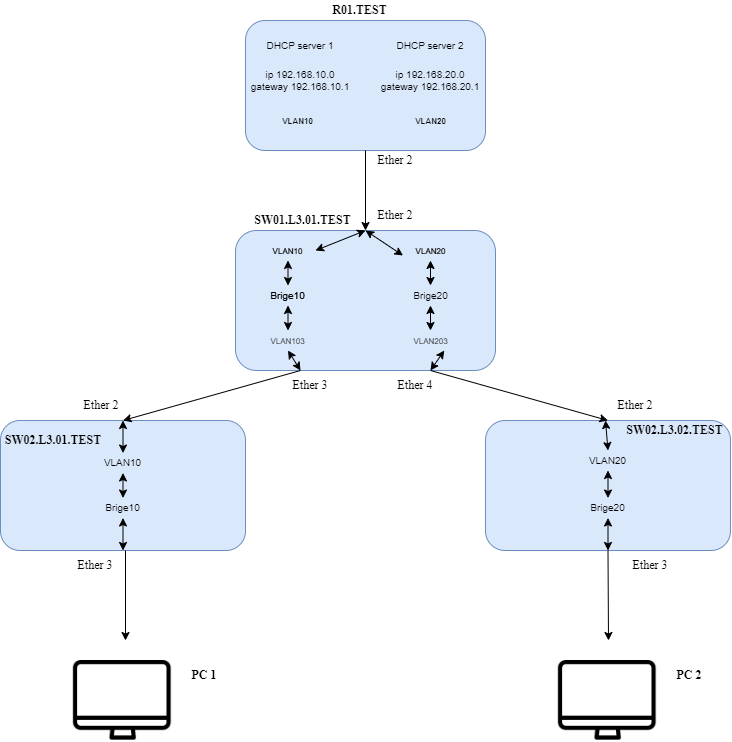

The diagram above was exported from draw.io. Its source (the exported page's mxGraphModel, read from the mxfile embedded in the PNG):
<mxGraphModel dx="716" dy="377" grid="1" gridSize="10" guides="1" tooltips="1" connect="1" arrows="1" fold="1" page="1" pageScale="1" pageWidth="827" pageHeight="1169" math="0" shadow="0">
  <root>
    <mxCell id="0" />
    <mxCell id="1" parent="0" />
    <mxCell id="DxMs9hnSmxFhZr19seSd-1" value="" style="rounded=1;whiteSpace=wrap;html=1;fillColor=#dae8fc;strokeColor=#6c8ebf;fontFamily=Times New Roman;" parent="1" vertex="1">
      <mxGeometry x="280" y="20" width="240" height="130" as="geometry" />
    </mxCell>
    <mxCell id="DxMs9hnSmxFhZr19seSd-8" value="&lt;b&gt;R01.TEST&lt;/b&gt;" style="text;html=1;strokeColor=none;fillColor=none;align=center;verticalAlign=middle;whiteSpace=wrap;rounded=0;fontFamily=Times New Roman;" parent="1" vertex="1">
      <mxGeometry x="367.5" width="52.5" height="20" as="geometry" />
    </mxCell>
    <mxCell id="DxMs9hnSmxFhZr19seSd-12" value="" style="endArrow=classic;html=1;rounded=0;labelBackgroundColor=#3333FF;fontFamily=Times New Roman;exitX=0.5;exitY=1;exitDx=0;exitDy=0;" parent="1" source="DxMs9hnSmxFhZr19seSd-1" edge="1">
      <mxGeometry width="50" height="50" relative="1" as="geometry">
        <mxPoint x="390" y="250" as="sourcePoint" />
        <mxPoint x="400" y="230" as="targetPoint" />
      </mxGeometry>
    </mxCell>
    <mxCell id="DxMs9hnSmxFhZr19seSd-13" value="" style="rounded=1;whiteSpace=wrap;html=1;fontFamily=Times New Roman;fillColor=#dae8fc;strokeColor=#6c8ebf;" parent="1" vertex="1">
      <mxGeometry x="270" y="230" width="260" height="140" as="geometry" />
    </mxCell>
    <mxCell id="DxMs9hnSmxFhZr19seSd-15" value="&lt;b&gt;SW01.L3.01.TEST&lt;/b&gt;" style="text;html=1;strokeColor=none;fillColor=none;align=center;verticalAlign=middle;whiteSpace=wrap;rounded=0;fontFamily=Times New Roman;" parent="1" vertex="1">
      <mxGeometry x="280" y="210" width="115" height="20" as="geometry" />
    </mxCell>
    <mxCell id="DxMs9hnSmxFhZr19seSd-16" value="Ether 2" style="text;html=1;strokeColor=none;fillColor=none;align=center;verticalAlign=middle;whiteSpace=wrap;rounded=0;fontFamily=Times New Roman;" parent="1" vertex="1">
      <mxGeometry x="405" y="150" width="50" height="20" as="geometry" />
    </mxCell>
    <mxCell id="DxMs9hnSmxFhZr19seSd-17" value="Ether 2" style="text;html=1;strokeColor=none;fillColor=none;align=center;verticalAlign=middle;whiteSpace=wrap;rounded=0;fontFamily=Times New Roman;" parent="1" vertex="1">
      <mxGeometry x="405" y="210" width="50" height="10" as="geometry" />
    </mxCell>
    <mxCell id="DxMs9hnSmxFhZr19seSd-18" value="" style="rounded=1;whiteSpace=wrap;html=1;fontFamily=Times New Roman;fillColor=#dae8fc;strokeColor=#6c8ebf;" parent="1" vertex="1">
      <mxGeometry x="35" y="420" width="245" height="130" as="geometry" />
    </mxCell>
    <mxCell id="DxMs9hnSmxFhZr19seSd-19" value="&lt;b&gt;SW02.L3.01.TEST&lt;/b&gt;" style="text;html=1;strokeColor=none;fillColor=none;align=center;verticalAlign=middle;whiteSpace=wrap;rounded=0;fontFamily=Times New Roman;" parent="1" vertex="1">
      <mxGeometry x="36.17" y="430" width="103.83" height="20" as="geometry" />
    </mxCell>
    <mxCell id="DxMs9hnSmxFhZr19seSd-20" value="" style="rounded=1;whiteSpace=wrap;html=1;fontFamily=Times New Roman;fillColor=#dae8fc;strokeColor=#6c8ebf;" parent="1" vertex="1">
      <mxGeometry x="520" y="420" width="245" height="130" as="geometry" />
    </mxCell>
    <mxCell id="DxMs9hnSmxFhZr19seSd-21" value="&lt;b&gt;SW02.L3.02.TEST&lt;/b&gt;" style="text;html=1;strokeColor=none;fillColor=none;align=center;verticalAlign=middle;whiteSpace=wrap;rounded=0;fontFamily=Times New Roman;" parent="1" vertex="1">
      <mxGeometry x="655" y="420" width="108.83" height="20" as="geometry" />
    </mxCell>
    <mxCell id="DxMs9hnSmxFhZr19seSd-22" value="" style="endArrow=classic;html=1;rounded=0;labelBackgroundColor=#3333FF;fontFamily=Times New Roman;exitX=0.25;exitY=1;exitDx=0;exitDy=0;entryX=0.5;entryY=0;entryDx=0;entryDy=0;" parent="1" source="DxMs9hnSmxFhZr19seSd-13" target="DxMs9hnSmxFhZr19seSd-18" edge="1">
      <mxGeometry width="50" height="50" relative="1" as="geometry">
        <mxPoint x="370" y="400" as="sourcePoint" />
        <mxPoint x="420" y="350" as="targetPoint" />
      </mxGeometry>
    </mxCell>
    <mxCell id="DxMs9hnSmxFhZr19seSd-23" value="" style="endArrow=classic;html=1;rounded=0;labelBackgroundColor=#3333FF;fontFamily=Times New Roman;entryX=0.5;entryY=0;entryDx=0;entryDy=0;exitX=0.75;exitY=1;exitDx=0;exitDy=0;" parent="1" source="DxMs9hnSmxFhZr19seSd-13" target="DxMs9hnSmxFhZr19seSd-20" edge="1">
      <mxGeometry width="50" height="50" relative="1" as="geometry">
        <mxPoint x="440" y="470" as="sourcePoint" />
        <mxPoint x="420" y="350" as="targetPoint" />
      </mxGeometry>
    </mxCell>
    <mxCell id="DxMs9hnSmxFhZr19seSd-24" value="" style="endArrow=classic;html=1;rounded=0;labelBackgroundColor=#3333FF;fontFamily=Times New Roman;" parent="1" edge="1">
      <mxGeometry width="50" height="50" relative="1" as="geometry">
        <mxPoint x="160" y="550" as="sourcePoint" />
        <mxPoint x="160" y="640" as="targetPoint" />
      </mxGeometry>
    </mxCell>
    <mxCell id="DxMs9hnSmxFhZr19seSd-25" value="" style="endArrow=classic;html=1;rounded=0;labelBackgroundColor=#3333FF;fontFamily=Times New Roman;exitX=0.5;exitY=1;exitDx=0;exitDy=0;" parent="1" source="DxMs9hnSmxFhZr19seSd-20" edge="1">
      <mxGeometry width="50" height="50" relative="1" as="geometry">
        <mxPoint x="370" y="550" as="sourcePoint" />
        <mxPoint x="643" y="640" as="targetPoint" />
      </mxGeometry>
    </mxCell>
    <mxCell id="DxMs9hnSmxFhZr19seSd-28" value="" style="shape=image;verticalLabelPosition=bottom;labelBackgroundColor=default;verticalAlign=top;aspect=fixed;imageAspect=0;image=https://cdn-icons-png.flaticon.com/512/130/130258.png;clipPath=inset(0% 4.67% 27% 1.67%);" parent="1" vertex="1">
      <mxGeometry x="106.17" y="660" width="102.65" height="80" as="geometry" />
    </mxCell>
    <mxCell id="DxMs9hnSmxFhZr19seSd-29" value="" style="shape=image;verticalLabelPosition=bottom;labelBackgroundColor=default;verticalAlign=top;aspect=fixed;imageAspect=0;image=https://cdn-icons-png.flaticon.com/512/130/130258.png;clipPath=inset(0% 4.67% 27% 1.67%);" parent="1" vertex="1">
      <mxGeometry x="591.17" y="660" width="102.65" height="80" as="geometry" />
    </mxCell>
    <mxCell id="DxMs9hnSmxFhZr19seSd-30" value="&lt;b&gt;PC 1&lt;/b&gt;" style="text;html=1;strokeColor=none;fillColor=none;align=center;verticalAlign=middle;whiteSpace=wrap;rounded=0;fontFamily=Times New Roman;" parent="1" vertex="1">
      <mxGeometry x="208.82" y="660" width="60" height="30" as="geometry" />
    </mxCell>
    <mxCell id="DxMs9hnSmxFhZr19seSd-31" value="&lt;b&gt;PC 2&lt;/b&gt;" style="text;html=1;strokeColor=none;fillColor=none;align=center;verticalAlign=middle;whiteSpace=wrap;rounded=0;fontFamily=Times New Roman;" parent="1" vertex="1">
      <mxGeometry x="693.8199999999999" y="660" width="60" height="30" as="geometry" />
    </mxCell>
    <mxCell id="DxMs9hnSmxFhZr19seSd-32" value="Ether 3" style="text;html=1;strokeColor=none;fillColor=none;align=center;verticalAlign=middle;whiteSpace=wrap;rounded=0;fontFamily=Times New Roman;" parent="1" vertex="1">
      <mxGeometry x="315" y="370" width="60" height="30" as="geometry" />
    </mxCell>
    <mxCell id="DxMs9hnSmxFhZr19seSd-33" value="Ether 4" style="text;html=1;strokeColor=none;fillColor=none;align=center;verticalAlign=middle;whiteSpace=wrap;rounded=0;fontFamily=Times New Roman;" parent="1" vertex="1">
      <mxGeometry x="420" y="370" width="60" height="30" as="geometry" />
    </mxCell>
    <mxCell id="DxMs9hnSmxFhZr19seSd-34" value="Ether 2" style="text;html=1;strokeColor=none;fillColor=none;align=center;verticalAlign=middle;whiteSpace=wrap;rounded=0;fontFamily=Times New Roman;" parent="1" vertex="1">
      <mxGeometry x="106.17000000000002" y="390" width="60" height="30" as="geometry" />
    </mxCell>
    <mxCell id="DxMs9hnSmxFhZr19seSd-35" value="Ether 2" style="text;html=1;strokeColor=none;fillColor=none;align=center;verticalAlign=middle;whiteSpace=wrap;rounded=0;fontFamily=Times New Roman;" parent="1" vertex="1">
      <mxGeometry x="640" y="390" width="60" height="30" as="geometry" />
    </mxCell>
    <mxCell id="DxMs9hnSmxFhZr19seSd-36" value="Ether 3" style="text;html=1;strokeColor=none;fillColor=none;align=center;verticalAlign=middle;whiteSpace=wrap;rounded=0;fontFamily=Times New Roman;" parent="1" vertex="1">
      <mxGeometry x="100" y="550" width="60" height="30" as="geometry" />
    </mxCell>
    <mxCell id="DxMs9hnSmxFhZr19seSd-37" value="Ether 3" style="text;html=1;strokeColor=none;fillColor=none;align=center;verticalAlign=middle;whiteSpace=wrap;rounded=0;fontFamily=Times New Roman;" parent="1" vertex="1">
      <mxGeometry x="655" y="550" width="60" height="30" as="geometry" />
    </mxCell>
    <mxCell id="piB4D8JbBcEkrlLDAygv-1" value="&lt;font style=&quot;font-size: 10px;&quot;&gt;DHCP server 1&lt;/font&gt;" style="text;html=1;strokeColor=none;fillColor=none;align=center;verticalAlign=middle;whiteSpace=wrap;rounded=0;" vertex="1" parent="1">
      <mxGeometry x="295" y="40" width="80" height="10" as="geometry" />
    </mxCell>
    <mxCell id="piB4D8JbBcEkrlLDAygv-2" value="&lt;font style=&quot;font-size: 10px;&quot;&gt;DHCP server 2&lt;/font&gt;" style="text;html=1;strokeColor=none;fillColor=none;align=center;verticalAlign=middle;whiteSpace=wrap;rounded=0;" vertex="1" parent="1">
      <mxGeometry x="425" y="40" width="80" height="10" as="geometry" />
    </mxCell>
    <mxCell id="piB4D8JbBcEkrlLDAygv-3" value="ip 192.168.10.0&lt;br&gt;gateway 192.168.10.1" style="text;html=1;strokeColor=none;fillColor=none;align=center;verticalAlign=middle;whiteSpace=wrap;rounded=0;fontSize=10;" vertex="1" parent="1">
      <mxGeometry x="280" y="70" width="110" height="20" as="geometry" />
    </mxCell>
    <mxCell id="piB4D8JbBcEkrlLDAygv-4" value="ip 192.168.20.0&lt;br&gt;gateway 192.168.20.1" style="text;html=1;strokeColor=none;fillColor=none;align=center;verticalAlign=middle;whiteSpace=wrap;rounded=0;fontSize=10;" vertex="1" parent="1">
      <mxGeometry x="410" y="70" width="110" height="20" as="geometry" />
    </mxCell>
    <mxCell id="piB4D8JbBcEkrlLDAygv-5" value="&lt;font style=&quot;font-size: 8px;&quot;&gt;&lt;b&gt;VLAN10&lt;/b&gt;&lt;/font&gt;" style="text;html=1;strokeColor=none;fillColor=none;align=center;verticalAlign=middle;whiteSpace=wrap;rounded=0;fontSize=10;" vertex="1" parent="1">
      <mxGeometry x="305" y="110" width="55" height="20" as="geometry" />
    </mxCell>
    <mxCell id="piB4D8JbBcEkrlLDAygv-6" value="&lt;font style=&quot;font-size: 8px;&quot;&gt;&lt;b&gt;VLAN20&lt;/b&gt;&lt;/font&gt;" style="text;html=1;strokeColor=none;fillColor=none;align=center;verticalAlign=middle;whiteSpace=wrap;rounded=0;fontSize=10;" vertex="1" parent="1">
      <mxGeometry x="437.5" y="110" width="55" height="20" as="geometry" />
    </mxCell>
    <mxCell id="piB4D8JbBcEkrlLDAygv-8" value="&lt;font style=&quot;font-size: 8px;&quot;&gt;VLAN10&lt;/font&gt;" style="text;html=1;strokeColor=none;fillColor=none;align=center;verticalAlign=middle;whiteSpace=wrap;rounded=0;fontSize=10;" vertex="1" parent="1">
      <mxGeometry x="295" y="240" width="55" height="20" as="geometry" />
    </mxCell>
    <mxCell id="piB4D8JbBcEkrlLDAygv-9" value="&lt;font style=&quot;font-size: 8px;&quot;&gt;VLAN20&lt;/font&gt;" style="text;html=1;strokeColor=none;fillColor=none;align=center;verticalAlign=middle;whiteSpace=wrap;rounded=0;fontSize=10;" vertex="1" parent="1">
      <mxGeometry x="437.5" y="240" width="55" height="20" as="geometry" />
    </mxCell>
    <mxCell id="piB4D8JbBcEkrlLDAygv-10" value="&lt;font style=&quot;font-size: 8px;&quot;&gt;VLAN203&lt;/font&gt;" style="text;html=1;strokeColor=none;fillColor=none;align=center;verticalAlign=middle;whiteSpace=wrap;rounded=0;fontSize=10;" vertex="1" parent="1">
      <mxGeometry x="437.5" y="330" width="55" height="20" as="geometry" />
    </mxCell>
    <mxCell id="piB4D8JbBcEkrlLDAygv-11" value="&lt;font style=&quot;font-size: 8px;&quot;&gt;VLAN103&lt;/font&gt;" style="text;html=1;strokeColor=none;fillColor=none;align=center;verticalAlign=middle;whiteSpace=wrap;rounded=0;fontSize=10;" vertex="1" parent="1">
      <mxGeometry x="295" y="330" width="55" height="20" as="geometry" />
    </mxCell>
    <mxCell id="piB4D8JbBcEkrlLDAygv-12" value="&lt;font style=&quot;font-size: 10px;&quot;&gt;Brige10&lt;/font&gt;" style="text;html=1;strokeColor=none;fillColor=none;align=center;verticalAlign=middle;whiteSpace=wrap;rounded=0;fontSize=10;" vertex="1" parent="1">
      <mxGeometry x="295" y="285" width="55" height="20" as="geometry" />
    </mxCell>
    <mxCell id="piB4D8JbBcEkrlLDAygv-13" value="&lt;font style=&quot;font-size: 10px;&quot;&gt;Brige20&lt;/font&gt;" style="text;html=1;strokeColor=none;fillColor=none;align=center;verticalAlign=middle;whiteSpace=wrap;rounded=0;fontSize=10;" vertex="1" parent="1">
      <mxGeometry x="437.5" y="285" width="55" height="20" as="geometry" />
    </mxCell>
    <mxCell id="piB4D8JbBcEkrlLDAygv-18" value="" style="endArrow=classic;startArrow=classic;html=1;rounded=0;fontSize=10;exitX=0.5;exitY=0;exitDx=0;exitDy=0;entryX=0.5;entryY=1;entryDx=0;entryDy=0;" edge="1" parent="1" source="piB4D8JbBcEkrlLDAygv-12" target="piB4D8JbBcEkrlLDAygv-8">
      <mxGeometry width="50" height="50" relative="1" as="geometry">
        <mxPoint x="320" y="290" as="sourcePoint" />
        <mxPoint x="320" y="270" as="targetPoint" />
      </mxGeometry>
    </mxCell>
    <mxCell id="piB4D8JbBcEkrlLDAygv-21" value="" style="endArrow=classic;startArrow=classic;html=1;rounded=0;fontSize=10;entryX=0.5;entryY=1;entryDx=0;entryDy=0;exitX=0.5;exitY=0;exitDx=0;exitDy=0;" edge="1" parent="1" source="piB4D8JbBcEkrlLDAygv-11" target="piB4D8JbBcEkrlLDAygv-12">
      <mxGeometry width="50" height="50" relative="1" as="geometry">
        <mxPoint x="320" y="320" as="sourcePoint" />
        <mxPoint x="430" y="210" as="targetPoint" />
      </mxGeometry>
    </mxCell>
    <mxCell id="piB4D8JbBcEkrlLDAygv-25" value="" style="endArrow=classic;startArrow=classic;html=1;rounded=0;fontSize=10;entryX=0.5;entryY=1;entryDx=0;entryDy=0;exitX=0.5;exitY=0;exitDx=0;exitDy=0;" edge="1" parent="1" source="piB4D8JbBcEkrlLDAygv-13" target="piB4D8JbBcEkrlLDAygv-9">
      <mxGeometry width="50" height="50" relative="1" as="geometry">
        <mxPoint x="380" y="260" as="sourcePoint" />
        <mxPoint x="430" y="210" as="targetPoint" />
      </mxGeometry>
    </mxCell>
    <mxCell id="piB4D8JbBcEkrlLDAygv-26" value="" style="endArrow=classic;startArrow=classic;html=1;rounded=0;fontSize=10;exitX=0.5;exitY=1;exitDx=0;exitDy=0;entryX=0.5;entryY=0;entryDx=0;entryDy=0;" edge="1" parent="1" source="piB4D8JbBcEkrlLDAygv-13" target="piB4D8JbBcEkrlLDAygv-10">
      <mxGeometry width="50" height="50" relative="1" as="geometry">
        <mxPoint x="380" y="260" as="sourcePoint" />
        <mxPoint x="430" y="210" as="targetPoint" />
      </mxGeometry>
    </mxCell>
    <mxCell id="piB4D8JbBcEkrlLDAygv-27" value="&lt;font style=&quot;font-size: 8px;&quot;&gt;VLAN10&lt;/font&gt;" style="text;html=1;strokeColor=none;fillColor=none;align=center;verticalAlign=middle;whiteSpace=wrap;rounded=0;fontSize=10;" vertex="1" parent="1">
      <mxGeometry x="295" y="240" width="55" height="20" as="geometry" />
    </mxCell>
    <mxCell id="piB4D8JbBcEkrlLDAygv-28" value="&lt;font style=&quot;font-size: 8px;&quot;&gt;VLAN20&lt;/font&gt;" style="text;html=1;strokeColor=none;fillColor=none;align=center;verticalAlign=middle;whiteSpace=wrap;rounded=0;fontSize=10;" vertex="1" parent="1">
      <mxGeometry x="437.5" y="240" width="55" height="20" as="geometry" />
    </mxCell>
    <mxCell id="piB4D8JbBcEkrlLDAygv-29" value="&lt;font style=&quot;font-size: 10px;&quot;&gt;Brige10&lt;/font&gt;" style="text;html=1;strokeColor=none;fillColor=none;align=center;verticalAlign=middle;whiteSpace=wrap;rounded=0;fontSize=10;" vertex="1" parent="1">
      <mxGeometry x="295" y="285" width="55" height="20" as="geometry" />
    </mxCell>
    <mxCell id="piB4D8JbBcEkrlLDAygv-30" value="&lt;font style=&quot;font-size: 10px;&quot;&gt;Brige20&lt;/font&gt;" style="text;html=1;strokeColor=none;fillColor=none;align=center;verticalAlign=middle;whiteSpace=wrap;rounded=0;fontSize=10;" vertex="1" parent="1">
      <mxGeometry x="615" y="497.5" width="55" height="20" as="geometry" />
    </mxCell>
    <mxCell id="piB4D8JbBcEkrlLDAygv-31" value="&lt;font style=&quot;font-size: 10px;&quot;&gt;VLAN10&lt;/font&gt;" style="text;html=1;strokeColor=none;fillColor=none;align=center;verticalAlign=middle;whiteSpace=wrap;rounded=0;fontSize=10;" vertex="1" parent="1">
      <mxGeometry x="130" y="452.5" width="55" height="20" as="geometry" />
    </mxCell>
    <mxCell id="piB4D8JbBcEkrlLDAygv-32" value="&lt;font style=&quot;font-size: 10px;&quot;&gt;VLAN20&lt;/font&gt;" style="text;html=1;strokeColor=none;fillColor=none;align=center;verticalAlign=middle;whiteSpace=wrap;rounded=0;fontSize=10;" vertex="1" parent="1">
      <mxGeometry x="615" y="450" width="55" height="20" as="geometry" />
    </mxCell>
    <mxCell id="piB4D8JbBcEkrlLDAygv-33" value="&lt;font style=&quot;font-size: 10px;&quot;&gt;Brige10&lt;/font&gt;" style="text;html=1;strokeColor=none;fillColor=none;align=center;verticalAlign=middle;whiteSpace=wrap;rounded=0;fontSize=10;" vertex="1" parent="1">
      <mxGeometry x="130" y="497.5" width="55" height="20" as="geometry" />
    </mxCell>
    <mxCell id="piB4D8JbBcEkrlLDAygv-35" value="" style="endArrow=classic;startArrow=classic;html=1;rounded=0;fontSize=10;exitX=0.5;exitY=0;exitDx=0;exitDy=0;entryX=0.5;entryY=1;entryDx=0;entryDy=0;" edge="1" parent="1" source="piB4D8JbBcEkrlLDAygv-33" target="piB4D8JbBcEkrlLDAygv-31">
      <mxGeometry width="50" height="50" relative="1" as="geometry">
        <mxPoint x="332.5" y="295" as="sourcePoint" />
        <mxPoint x="332.5" y="270" as="targetPoint" />
      </mxGeometry>
    </mxCell>
    <mxCell id="piB4D8JbBcEkrlLDAygv-36" value="" style="endArrow=classic;startArrow=classic;html=1;rounded=0;fontSize=10;exitX=0.5;exitY=0;exitDx=0;exitDy=0;entryX=0.5;entryY=1;entryDx=0;entryDy=0;" edge="1" parent="1" source="piB4D8JbBcEkrlLDAygv-30" target="piB4D8JbBcEkrlLDAygv-32">
      <mxGeometry width="50" height="50" relative="1" as="geometry">
        <mxPoint x="342.5" y="305" as="sourcePoint" />
        <mxPoint x="342.5" y="280" as="targetPoint" />
      </mxGeometry>
    </mxCell>
    <mxCell id="piB4D8JbBcEkrlLDAygv-37" value="" style="endArrow=classic;startArrow=classic;html=1;rounded=0;fontSize=8;exitX=1;exitY=0.5;exitDx=0;exitDy=0;entryX=0.5;entryY=0;entryDx=0;entryDy=0;" edge="1" parent="1" source="piB4D8JbBcEkrlLDAygv-27" target="DxMs9hnSmxFhZr19seSd-13">
      <mxGeometry width="50" height="50" relative="1" as="geometry">
        <mxPoint x="370" y="400" as="sourcePoint" />
        <mxPoint x="420" y="350" as="targetPoint" />
      </mxGeometry>
    </mxCell>
    <mxCell id="piB4D8JbBcEkrlLDAygv-38" value="" style="endArrow=classic;startArrow=classic;html=1;rounded=0;fontSize=8;entryX=0;entryY=0.75;entryDx=0;entryDy=0;exitX=0.5;exitY=0;exitDx=0;exitDy=0;" edge="1" parent="1" source="DxMs9hnSmxFhZr19seSd-13" target="piB4D8JbBcEkrlLDAygv-28">
      <mxGeometry width="50" height="50" relative="1" as="geometry">
        <mxPoint x="370" y="330" as="sourcePoint" />
        <mxPoint x="420" y="280" as="targetPoint" />
      </mxGeometry>
    </mxCell>
    <mxCell id="piB4D8JbBcEkrlLDAygv-39" value="" style="endArrow=classic;startArrow=classic;html=1;rounded=0;fontSize=8;exitX=0.5;exitY=1;exitDx=0;exitDy=0;entryX=0.25;entryY=1;entryDx=0;entryDy=0;" edge="1" parent="1" source="piB4D8JbBcEkrlLDAygv-11" target="DxMs9hnSmxFhZr19seSd-13">
      <mxGeometry width="50" height="50" relative="1" as="geometry">
        <mxPoint x="370" y="330" as="sourcePoint" />
        <mxPoint x="420" y="280" as="targetPoint" />
      </mxGeometry>
    </mxCell>
    <mxCell id="piB4D8JbBcEkrlLDAygv-40" value="" style="endArrow=classic;startArrow=classic;html=1;rounded=0;fontSize=8;exitX=0.75;exitY=0;exitDx=0;exitDy=0;entryX=0.75;entryY=1;entryDx=0;entryDy=0;" edge="1" parent="1" source="DxMs9hnSmxFhZr19seSd-33" target="piB4D8JbBcEkrlLDAygv-10">
      <mxGeometry width="50" height="50" relative="1" as="geometry">
        <mxPoint x="370" y="330" as="sourcePoint" />
        <mxPoint x="420" y="280" as="targetPoint" />
      </mxGeometry>
    </mxCell>
    <mxCell id="piB4D8JbBcEkrlLDAygv-42" value="" style="endArrow=classic;startArrow=classic;html=1;rounded=0;fontSize=8;exitX=0.5;exitY=0;exitDx=0;exitDy=0;entryX=0.5;entryY=0;entryDx=0;entryDy=0;" edge="1" parent="1" source="piB4D8JbBcEkrlLDAygv-31" target="DxMs9hnSmxFhZr19seSd-18">
      <mxGeometry width="50" height="50" relative="1" as="geometry">
        <mxPoint x="370" y="470" as="sourcePoint" />
        <mxPoint x="420" y="420" as="targetPoint" />
      </mxGeometry>
    </mxCell>
    <mxCell id="piB4D8JbBcEkrlLDAygv-44" value="" style="endArrow=classic;startArrow=classic;html=1;rounded=0;fontSize=8;exitX=0.5;exitY=1;exitDx=0;exitDy=0;entryX=0.5;entryY=1;entryDx=0;entryDy=0;" edge="1" parent="1" source="piB4D8JbBcEkrlLDAygv-33" target="DxMs9hnSmxFhZr19seSd-18">
      <mxGeometry width="50" height="50" relative="1" as="geometry">
        <mxPoint x="370" y="470" as="sourcePoint" />
        <mxPoint x="420" y="420" as="targetPoint" />
      </mxGeometry>
    </mxCell>
    <mxCell id="piB4D8JbBcEkrlLDAygv-45" value="" style="endArrow=classic;startArrow=classic;html=1;rounded=0;fontSize=8;exitX=0.5;exitY=0;exitDx=0;exitDy=0;entryX=0;entryY=1;entryDx=0;entryDy=0;" edge="1" parent="1" source="piB4D8JbBcEkrlLDAygv-32" target="DxMs9hnSmxFhZr19seSd-35">
      <mxGeometry width="50" height="50" relative="1" as="geometry">
        <mxPoint x="620" y="470" as="sourcePoint" />
        <mxPoint x="670" y="420" as="targetPoint" />
      </mxGeometry>
    </mxCell>
    <mxCell id="piB4D8JbBcEkrlLDAygv-46" value="" style="endArrow=classic;startArrow=classic;html=1;rounded=0;fontSize=8;exitX=0.5;exitY=1;exitDx=0;exitDy=0;entryX=0.5;entryY=1;entryDx=0;entryDy=0;" edge="1" parent="1" source="DxMs9hnSmxFhZr19seSd-20" target="piB4D8JbBcEkrlLDAygv-30">
      <mxGeometry width="50" height="50" relative="1" as="geometry">
        <mxPoint x="620" y="470" as="sourcePoint" />
        <mxPoint x="670" y="420" as="targetPoint" />
      </mxGeometry>
    </mxCell>
  </root>
</mxGraphModel>